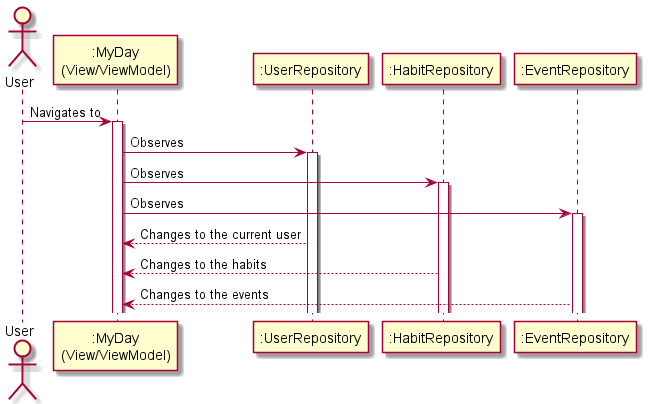

The diagram above was rendered by PlantUML. Its source (embedded in the PNG):
@startuml

actor User

participant ":MyDay\n(View/ViewModel)" as MyDay

participant ":UserRepository" as UserRepository
participant ":HabitRepository" as HabitRepository
participant ":EventRepository" as EventRepository

User -> MyDay : Navigates to
activate MyDay

MyDay -> UserRepository : Observes
activate UserRepository

MyDay -> HabitRepository : Observes
activate HabitRepository

MyDay -> EventRepository : Observes
activate EventRepository

UserRepository -[dashed]-> MyDay : Changes to the current user
HabitRepository -[dashed]-> MyDay : Changes to the habits
EventRepository -[dashed]-> MyDay : Changes to the events

@enduml